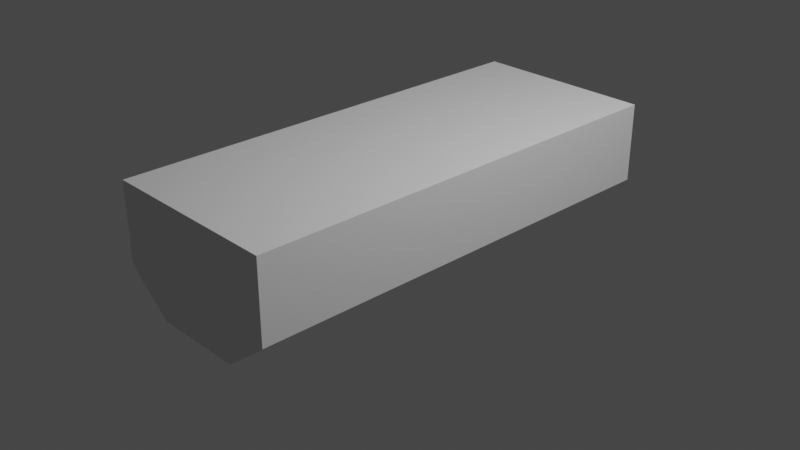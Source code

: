 # Source: Light.blend  (saved by Blender 2.80.75; exported with 4.5.12 LTS)
import bpy
from mathutils import Matrix  # noqa: F401  (used for matrix-valued properties, if any)

bpy.ops.wm.read_factory_settings(use_empty=True)
scene = bpy.context.scene
scene.name = 'Scene'

# ---- collections
col_collection = bpy.data.collections.new('Collection'); scene.collection.children.link(col_collection)

# ---- world
world_world = bpy.data.worlds.new('World'); scene.world = world_world
world_world.use_nodes = True; world_world.node_tree.nodes.clear()
_N = world_world.node_tree.nodes; _L = world_world.node_tree.links
n0 = _N.new('ShaderNodeOutputWorld'); n0.name = 'World Output'; n0.location = (300, 300)
n1 = _N.new('ShaderNodeBackground'); n1.name = 'Background'; n1.location = (10, 300)
n1.inputs[0].default_value = (0.05088, 0.05088, 0.05088, 1.0)
_L.new(n1.outputs[0], n0.inputs[0])
n0.is_active_output = True
world_world.color = (0.05088, 0.05088, 0.05088)
world_world.use_sun_shadow = False
world_world.sun_shadow_jitter_overblur = 0.0

# ---- cameras
cam_camera = bpy.data.cameras.new('Camera')
cam_camera.clip_end = 100.0
cam_camera.ortho_scale = 7.314

# ---- lights
light_light = bpy.data.lights.new('Light', 'POINT')
light_light.transmission_factor = 0.0
light_light.energy = 1000.0
light_light.shadow_soft_size = 0.1
light_light.shadow_maximum_resolution = 0.006
light_light.use_absolute_resolution = True

# ---- meshes
me_cylinder = bpy.data.meshes.new('Cylinder')
me_cylinder.from_pydata([(0.0, 1.0, -2.476), (0.0, 1.0, 2.476), (0.3935, 0.5, -2.476), (0.3935, 0.5, 2.476), (0.3935, -0.5, -2.476), (0.3935, -0.5, 2.476), (-8.941e-08, -1.0, -2.476), (-8.941e-08, -1.0, 2.476), (-0.866, -1.0, -2.476), (-0.866, -1.0, 2.476), (-0.866, 1.0, -2.476), (-0.866, 1.0, 2.476), (0.3935, 0.4209, -2.276), (0.3935, 0.4209, 2.276), (0.3935, -0.4209, -2.276), (0.3935, -0.4209, 2.276), (0.2444, 0.4209, -2.276), (0.2444, 0.4209, 2.276), (0.2444, -0.4209, -2.276), (0.2444, -0.4209, 2.276)], [], [(0, 1, 3, 2), (5, 4, 14, 15), (4, 5, 7, 6), (6, 7, 9, 8), (3, 1, 11, 9, 7, 5), (8, 9, 11, 10), (10, 11, 1, 0), (0, 2, 4, 6, 8, 10), (15, 14, 18, 19), (4, 2, 12, 14), (3, 5, 15, 13), (2, 3, 13, 12), (16, 17, 19, 18), (14, 12, 16, 18), (13, 15, 19, 17), (12, 13, 17, 16)])
_uv = me_cylinder.uv_layers.new(name='UVMap')
_uv.uv.foreach_set('vector', [1.0, 0.5, 1.0, 1.0, 0.8333, 1.0, 0.8333, 0.5, 0.6667, 1.0, 0.6667, 0.5, 0.6667, 0.5, 0.6667, 1.0, 0.6667, 0.5, 0.6667, 1.0, 0.5, 1.0, 0.5, 0.5, 0.5, 0.5, 0.5, 1.0, 0.3333, 1.0, 0.3333, 0.5, 0.4578, 0.37, 0.25, 0.49, 0.04215, 0.37, 0.04215, 0.13, 0.25, 0.01, 0.4578, 0.13, 0.3333, 0.5, 0.3333, 1.0, 0.1667, 1.0, 0.1667, 0.5, 0.1667, 0.5, 0.1667, 1.0, -8.941e-08, 1.0, -8.941e-08, 0.5, 0.75, 0.49, 0.9578, 0.37, 0.9578, 0.13, 0.75, 0.01, 0.5422, 0.13, 0.5422, 0.37, 0.6667, 1.0, 0.6667, 0.5, 0.6667, 0.5, 0.6667, 1.0, 0.9578, 0.13, 0.9578, 0.37, 0.9578, 0.37, 0.9578, 0.13, 0.4578, 0.37, 0.4578, 0.13, 0.4578, 0.13, 0.4578, 0.37, 0.8333, 0.5, 0.8333, 1.0, 0.8333, 1.0, 0.8333, 0.5, 0.8333, 0.5, 0.8333, 1.0, 0.6667, 1.0, 0.6667, 0.5, 0.9578, 0.13, 0.9578, 0.37, 0.9578, 0.37, 0.9578, 0.13, 0.4578, 0.37, 0.4578, 0.13, 0.4578, 0.13, 0.4578, 0.37, 0.8333, 0.5, 0.8333, 1.0, 0.8333, 1.0, 0.8333, 0.5])
me_cylinder.use_remesh_preserve_volume = False
me_cylinder.use_remesh_preserve_attributes = False
me_cylinder.use_mirror_vertex_groups = False
me_cylinder.update()

# ---- objects
ob_light = bpy.data.objects.new('Light', light_light)
ob_camera = bpy.data.objects.new('Camera', cam_camera)
ob_cylinder = bpy.data.objects.new('Cylinder', me_cylinder)

# ---- transforms, parenting, visibility, modifiers, constraints
ob_light.location = (4.076, 1.005, 5.904)
ob_light.rotation_euler = (0.6503, 0.05522, 1.866)
ob_light.lock_rotations_4d = False
ob_light.empty_display_type = 'ARROWS'
ob_light.color = (0.0, 0.0, 0.0, 0.0)
ob_light.lineart.crease_threshold = 0.0
ob_camera.location = (7.359, -6.926, 4.958)
ob_camera.rotation_euler = (1.109, 0.0, 0.8149)
ob_camera.lock_rotations_4d = False
ob_camera.empty_display_type = 'ARROWS'
ob_camera.color = (0.0, 0.0, 0.0, 0.0)
ob_camera.display_type = 'WIRE'
ob_camera.lineart.crease_threshold = 0.0
ob_cylinder.location = (0.0, 0.0, 0.0)
ob_cylinder.rotation_euler = (1.571, 1.571, 0.0)
ob_cylinder.lineart.crease_threshold = 0.0

# ---- collection membership
col_collection.objects.link(ob_light)
col_collection.objects.link(ob_camera)
col_collection.objects.link(ob_cylinder)

# ---- scene / render settings (as saved in the file)
scene.camera = ob_camera
scene.frame_start = 1; scene.frame_end = 250; scene.frame_set(1)
scene.render.engine = 'BLENDER_EEVEE_NEXT'
scene.cycles.use_denoising = False
scene.cycles.samples = 128
scene.cycles.sampling_pattern = 'TABULATED_SOBOL'
scene.cycles.use_adaptive_sampling = False
scene.cycles.use_light_tree = False
scene.view_settings.view_transform = 'Filmic'
bpy.context.view_layer.update()
